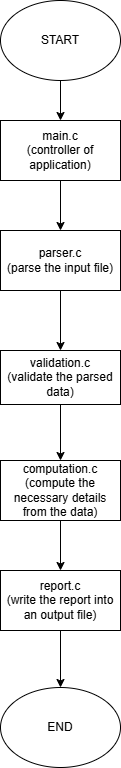

The diagram above was exported from draw.io. Its source (the exported page's mxGraphModel, read from the mxfile embedded in the PNG):
<mxGraphModel dx="1042" dy="574" grid="1" gridSize="10" guides="1" tooltips="1" connect="1" arrows="1" fold="1" page="1" pageScale="1" pageWidth="1169" pageHeight="827" math="0" shadow="0">
  <root>
    <mxCell id="0" />
    <mxCell id="1" parent="0" />
    <mxCell id="mvtJzVJHTnxJbBWOEPhN-8" style="edgeStyle=orthogonalEdgeStyle;rounded=0;orthogonalLoop=1;jettySize=auto;html=1;entryX=0.5;entryY=0;entryDx=0;entryDy=0;" edge="1" parent="1" source="mvtJzVJHTnxJbBWOEPhN-1" target="mvtJzVJHTnxJbBWOEPhN-2">
      <mxGeometry relative="1" as="geometry" />
    </mxCell>
    <mxCell id="mvtJzVJHTnxJbBWOEPhN-1" value="START" style="ellipse;whiteSpace=wrap;html=1;" vertex="1" parent="1">
      <mxGeometry x="430" y="60" width="120" height="80" as="geometry" />
    </mxCell>
    <mxCell id="mvtJzVJHTnxJbBWOEPhN-9" style="edgeStyle=orthogonalEdgeStyle;rounded=0;orthogonalLoop=1;jettySize=auto;html=1;entryX=0.5;entryY=0;entryDx=0;entryDy=0;" edge="1" parent="1" source="mvtJzVJHTnxJbBWOEPhN-2" target="mvtJzVJHTnxJbBWOEPhN-3">
      <mxGeometry relative="1" as="geometry" />
    </mxCell>
    <mxCell id="mvtJzVJHTnxJbBWOEPhN-2" value="main.c&lt;div&gt;(controller of application)&lt;/div&gt;" style="rounded=0;whiteSpace=wrap;html=1;" vertex="1" parent="1">
      <mxGeometry x="430" y="180" width="120" height="60" as="geometry" />
    </mxCell>
    <mxCell id="mvtJzVJHTnxJbBWOEPhN-10" style="edgeStyle=orthogonalEdgeStyle;rounded=0;orthogonalLoop=1;jettySize=auto;html=1;entryX=0.5;entryY=0;entryDx=0;entryDy=0;" edge="1" parent="1" source="mvtJzVJHTnxJbBWOEPhN-3" target="mvtJzVJHTnxJbBWOEPhN-4">
      <mxGeometry relative="1" as="geometry" />
    </mxCell>
    <mxCell id="mvtJzVJHTnxJbBWOEPhN-3" value="parser.c&lt;div&gt;(parse the input file)&lt;/div&gt;" style="rounded=0;whiteSpace=wrap;html=1;" vertex="1" parent="1">
      <mxGeometry x="430" y="290" width="120" height="60" as="geometry" />
    </mxCell>
    <mxCell id="mvtJzVJHTnxJbBWOEPhN-11" style="edgeStyle=orthogonalEdgeStyle;rounded=0;orthogonalLoop=1;jettySize=auto;html=1;entryX=0.5;entryY=0;entryDx=0;entryDy=0;" edge="1" parent="1" source="mvtJzVJHTnxJbBWOEPhN-4" target="mvtJzVJHTnxJbBWOEPhN-5">
      <mxGeometry relative="1" as="geometry" />
    </mxCell>
    <mxCell id="mvtJzVJHTnxJbBWOEPhN-4" value="validation.c&lt;div&gt;(validate the parsed data)&lt;/div&gt;" style="rounded=0;whiteSpace=wrap;html=1;" vertex="1" parent="1">
      <mxGeometry x="430" y="410" width="120" height="54" as="geometry" />
    </mxCell>
    <mxCell id="mvtJzVJHTnxJbBWOEPhN-12" style="edgeStyle=orthogonalEdgeStyle;rounded=0;orthogonalLoop=1;jettySize=auto;html=1;entryX=0.5;entryY=0;entryDx=0;entryDy=0;" edge="1" parent="1" source="mvtJzVJHTnxJbBWOEPhN-5" target="mvtJzVJHTnxJbBWOEPhN-6">
      <mxGeometry relative="1" as="geometry" />
    </mxCell>
    <mxCell id="mvtJzVJHTnxJbBWOEPhN-5" value="computation.c&lt;div&gt;(compute the necessary details from the data)&lt;/div&gt;" style="rounded=0;whiteSpace=wrap;html=1;" vertex="1" parent="1">
      <mxGeometry x="430" y="520" width="120" height="60" as="geometry" />
    </mxCell>
    <mxCell id="mvtJzVJHTnxJbBWOEPhN-13" style="edgeStyle=orthogonalEdgeStyle;rounded=0;orthogonalLoop=1;jettySize=auto;html=1;entryX=0.5;entryY=0;entryDx=0;entryDy=0;" edge="1" parent="1" source="mvtJzVJHTnxJbBWOEPhN-6" target="mvtJzVJHTnxJbBWOEPhN-7">
      <mxGeometry relative="1" as="geometry" />
    </mxCell>
    <mxCell id="mvtJzVJHTnxJbBWOEPhN-6" value="report.c&lt;div&gt;(write the report into an output file)&lt;/div&gt;" style="rounded=0;whiteSpace=wrap;html=1;" vertex="1" parent="1">
      <mxGeometry x="430" y="630" width="120" height="60" as="geometry" />
    </mxCell>
    <mxCell id="mvtJzVJHTnxJbBWOEPhN-7" value="END" style="ellipse;whiteSpace=wrap;html=1;" vertex="1" parent="1">
      <mxGeometry x="430" y="747" width="120" height="80" as="geometry" />
    </mxCell>
  </root>
</mxGraphModel>